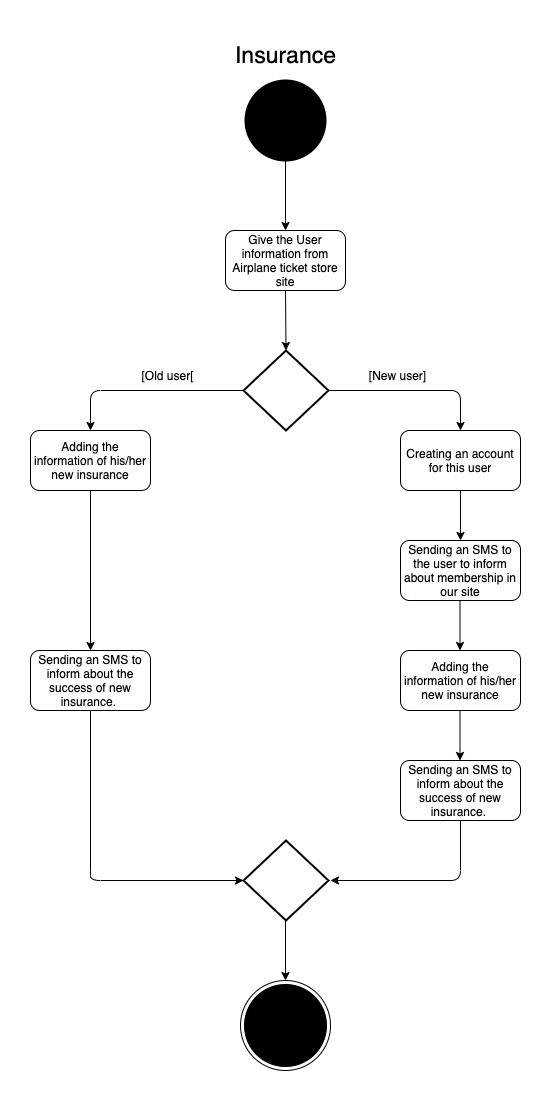

The diagram above was exported from draw.io. Its source (the exported page's mxGraphModel, read from the mxfile embedded in the PNG):
<mxGraphModel dx="1186" dy="651" grid="1" gridSize="10" guides="1" tooltips="1" connect="1" arrows="1" fold="1" page="1" pageScale="1" pageWidth="850" pageHeight="1100" math="0" shadow="0">
  <root>
    <mxCell id="0" />
    <mxCell id="1" parent="0" />
    <mxCell id="kfYPF88-0AOzDUQjS5S2-1" value="" style="ellipse;html=1;shape=endState;fillColor=#000000;strokeColor=#000000;" vertex="1" parent="1">
      <mxGeometry x="380" y="960" width="90" height="90" as="geometry" />
    </mxCell>
    <mxCell id="kfYPF88-0AOzDUQjS5S2-2" value="" style="strokeWidth=2;html=1;shape=mxgraph.flowchart.start_2;whiteSpace=wrap;fillColor=#000000;" vertex="1" parent="1">
      <mxGeometry x="385" y="60" width="80" height="80" as="geometry" />
    </mxCell>
    <mxCell id="kfYPF88-0AOzDUQjS5S2-3" value="Give the User information from Airplane ticket store site" style="rounded=1;whiteSpace=wrap;html=1;strokeColor=#000000;fillColor=#FFFFFF;" vertex="1" parent="1">
      <mxGeometry x="365" y="210" width="120" height="60" as="geometry" />
    </mxCell>
    <mxCell id="kfYPF88-0AOzDUQjS5S2-4" value="" style="strokeWidth=2;html=1;shape=mxgraph.flowchart.decision;whiteSpace=wrap;fillColor=#FFFFFF;" vertex="1" parent="1">
      <mxGeometry x="383" y="330" width="85" height="80" as="geometry" />
    </mxCell>
    <mxCell id="kfYPF88-0AOzDUQjS5S2-5" value="" style="endArrow=classic;html=1;exitX=0.5;exitY=1;exitDx=0;exitDy=0;entryX=0.5;entryY=0;entryDx=0;entryDy=0;entryPerimeter=0;" edge="1" parent="1" source="kfYPF88-0AOzDUQjS5S2-3" target="kfYPF88-0AOzDUQjS5S2-4">
      <mxGeometry width="50" height="50" relative="1" as="geometry">
        <mxPoint x="400" y="380" as="sourcePoint" />
        <mxPoint x="450" y="330" as="targetPoint" />
      </mxGeometry>
    </mxCell>
    <mxCell id="kfYPF88-0AOzDUQjS5S2-6" value="" style="endArrow=classic;html=1;entryX=0.5;entryY=0;entryDx=0;entryDy=0;" edge="1" parent="1" source="kfYPF88-0AOzDUQjS5S2-2" target="kfYPF88-0AOzDUQjS5S2-3">
      <mxGeometry width="50" height="50" relative="1" as="geometry">
        <mxPoint x="419.5" y="150" as="sourcePoint" />
        <mxPoint x="419.5" y="210" as="targetPoint" />
      </mxGeometry>
    </mxCell>
    <mxCell id="kfYPF88-0AOzDUQjS5S2-8" value="" style="strokeWidth=2;html=1;shape=mxgraph.flowchart.decision;whiteSpace=wrap;fillColor=#FFFFFF;" vertex="1" parent="1">
      <mxGeometry x="383" y="820" width="85" height="80" as="geometry" />
    </mxCell>
    <mxCell id="kfYPF88-0AOzDUQjS5S2-9" value="" style="endArrow=classic;html=1;entryX=0.5;entryY=0;entryDx=0;entryDy=0;" edge="1" parent="1" target="kfYPF88-0AOzDUQjS5S2-1">
      <mxGeometry width="50" height="50" relative="1" as="geometry">
        <mxPoint x="425" y="900" as="sourcePoint" />
        <mxPoint x="424" y="830" as="targetPoint" />
      </mxGeometry>
    </mxCell>
    <mxCell id="kfYPF88-0AOzDUQjS5S2-10" value="Creating an account for this user" style="rounded=1;whiteSpace=wrap;html=1;strokeColor=#000000;fillColor=#FFFFFF;" vertex="1" parent="1">
      <mxGeometry x="540" y="410" width="120" height="60" as="geometry" />
    </mxCell>
    <mxCell id="kfYPF88-0AOzDUQjS5S2-11" value="" style="endArrow=classic;html=1;exitX=1;exitY=0.5;exitDx=0;exitDy=0;exitPerimeter=0;entryX=0.5;entryY=0;entryDx=0;entryDy=0;" edge="1" parent="1" source="kfYPF88-0AOzDUQjS5S2-4" target="kfYPF88-0AOzDUQjS5S2-10">
      <mxGeometry width="50" height="50" relative="1" as="geometry">
        <mxPoint x="485" y="370" as="sourcePoint" />
        <mxPoint x="535" y="320" as="targetPoint" />
        <Array as="points">
          <mxPoint x="600" y="370" />
        </Array>
      </mxGeometry>
    </mxCell>
    <mxCell id="kfYPF88-0AOzDUQjS5S2-13" value="[New user]" style="text;html=1;strokeColor=none;fillColor=none;align=center;verticalAlign=middle;whiteSpace=wrap;rounded=0;" vertex="1" parent="1">
      <mxGeometry x="465" y="330" width="145" height="50" as="geometry" />
    </mxCell>
    <mxCell id="kfYPF88-0AOzDUQjS5S2-14" value="" style="endArrow=classic;html=1;exitX=0;exitY=0.5;exitDx=0;exitDy=0;exitPerimeter=0;" edge="1" parent="1" source="kfYPF88-0AOzDUQjS5S2-4">
      <mxGeometry width="50" height="50" relative="1" as="geometry">
        <mxPoint x="248" y="400" as="sourcePoint" />
        <mxPoint x="230" y="410" as="targetPoint" />
        <Array as="points">
          <mxPoint x="230" y="370" />
        </Array>
      </mxGeometry>
    </mxCell>
    <mxCell id="kfYPF88-0AOzDUQjS5S2-15" value="Adding the information of his/her new insurance" style="rounded=1;whiteSpace=wrap;html=1;strokeColor=#000000;fillColor=#FFFFFF;" vertex="1" parent="1">
      <mxGeometry x="170" y="410" width="120" height="60" as="geometry" />
    </mxCell>
    <mxCell id="kfYPF88-0AOzDUQjS5S2-16" value="[Old user[" style="text;html=1;strokeColor=none;fillColor=none;align=center;verticalAlign=middle;whiteSpace=wrap;rounded=0;" vertex="1" parent="1">
      <mxGeometry x="235" y="330" width="145" height="50" as="geometry" />
    </mxCell>
    <mxCell id="kfYPF88-0AOzDUQjS5S2-17" value="" style="endArrow=classic;html=1;entryX=0;entryY=0.5;entryDx=0;entryDy=0;entryPerimeter=0;" edge="1" parent="1" target="kfYPF88-0AOzDUQjS5S2-8">
      <mxGeometry width="50" height="50" relative="1" as="geometry">
        <mxPoint x="230" y="840" as="sourcePoint" />
        <mxPoint x="380" y="760" as="targetPoint" />
        <Array as="points">
          <mxPoint x="230" y="680" />
          <mxPoint x="230" y="840" />
          <mxPoint x="230" y="860" />
        </Array>
      </mxGeometry>
    </mxCell>
    <mxCell id="kfYPF88-0AOzDUQjS5S2-19" value="" style="endArrow=classic;html=1;exitX=0.5;exitY=1;exitDx=0;exitDy=0;" edge="1" parent="1" source="kfYPF88-0AOzDUQjS5S2-31">
      <mxGeometry width="50" height="50" relative="1" as="geometry">
        <mxPoint x="600" y="820" as="sourcePoint" />
        <mxPoint x="470" y="860" as="targetPoint" />
        <Array as="points">
          <mxPoint x="600" y="860" />
        </Array>
      </mxGeometry>
    </mxCell>
    <mxCell id="kfYPF88-0AOzDUQjS5S2-22" value="" style="endArrow=classic;html=1;exitX=0.5;exitY=1;exitDx=0;exitDy=0;" edge="1" parent="1" source="kfYPF88-0AOzDUQjS5S2-10">
      <mxGeometry width="50" height="50" relative="1" as="geometry">
        <mxPoint x="599.5" y="480" as="sourcePoint" />
        <mxPoint x="600" y="520" as="targetPoint" />
      </mxGeometry>
    </mxCell>
    <mxCell id="kfYPF88-0AOzDUQjS5S2-23" value="" style="endArrow=classic;html=1;exitX=0.5;exitY=1;exitDx=0;exitDy=0;entryX=0.5;entryY=0;entryDx=0;entryDy=0;" edge="1" parent="1" source="kfYPF88-0AOzDUQjS5S2-15" target="kfYPF88-0AOzDUQjS5S2-24">
      <mxGeometry width="50" height="50" relative="1" as="geometry">
        <mxPoint x="230" y="480" as="sourcePoint" />
        <mxPoint x="230" y="520" as="targetPoint" />
      </mxGeometry>
    </mxCell>
    <mxCell id="kfYPF88-0AOzDUQjS5S2-24" value="Sending an SMS to inform about the success of new insurance.&amp;nbsp;" style="rounded=1;whiteSpace=wrap;html=1;strokeColor=#000000;fillColor=#FFFFFF;" vertex="1" parent="1">
      <mxGeometry x="170" y="630" width="120" height="60" as="geometry" />
    </mxCell>
    <mxCell id="kfYPF88-0AOzDUQjS5S2-25" value="&lt;span style=&quot;font-family: &amp;#34;helvetica&amp;#34;&quot;&gt;Adding the information of his/her new insurance&lt;/span&gt;" style="rounded=1;whiteSpace=wrap;html=1;strokeColor=#000000;fillColor=#FFFFFF;" vertex="1" parent="1">
      <mxGeometry x="540" y="630" width="120" height="60" as="geometry" />
    </mxCell>
    <mxCell id="kfYPF88-0AOzDUQjS5S2-28" value="Sending an SMS to the user to inform about membership in our site" style="rounded=1;whiteSpace=wrap;html=1;strokeColor=#000000;fillColor=#FFFFFF;" vertex="1" parent="1">
      <mxGeometry x="540" y="520" width="120" height="60" as="geometry" />
    </mxCell>
    <mxCell id="kfYPF88-0AOzDUQjS5S2-29" value="" style="endArrow=classic;html=1;exitX=0.5;exitY=1;exitDx=0;exitDy=0;" edge="1" parent="1">
      <mxGeometry width="50" height="50" relative="1" as="geometry">
        <mxPoint x="599.5" y="580" as="sourcePoint" />
        <mxPoint x="599.5" y="630" as="targetPoint" />
      </mxGeometry>
    </mxCell>
    <mxCell id="kfYPF88-0AOzDUQjS5S2-30" value="" style="endArrow=classic;html=1;exitX=0.5;exitY=1;exitDx=0;exitDy=0;" edge="1" parent="1">
      <mxGeometry width="50" height="50" relative="1" as="geometry">
        <mxPoint x="599.5" y="690" as="sourcePoint" />
        <mxPoint x="599.5" y="740" as="targetPoint" />
      </mxGeometry>
    </mxCell>
    <mxCell id="kfYPF88-0AOzDUQjS5S2-31" value="Sending an SMS to inform about the success of new insurance.&amp;nbsp;" style="rounded=1;whiteSpace=wrap;html=1;strokeColor=#000000;fillColor=#FFFFFF;" vertex="1" parent="1">
      <mxGeometry x="540" y="740" width="120" height="60" as="geometry" />
    </mxCell>
    <mxCell id="kfYPF88-0AOzDUQjS5S2-33" value="&lt;span style=&quot;font-size: 23px&quot;&gt;Insurance&lt;/span&gt;" style="text;html=1;strokeColor=none;fillColor=none;align=center;verticalAlign=middle;whiteSpace=wrap;rounded=0;" vertex="1" parent="1">
      <mxGeometry x="353" y="10" width="145" height="50" as="geometry" />
    </mxCell>
  </root>
</mxGraphModel>